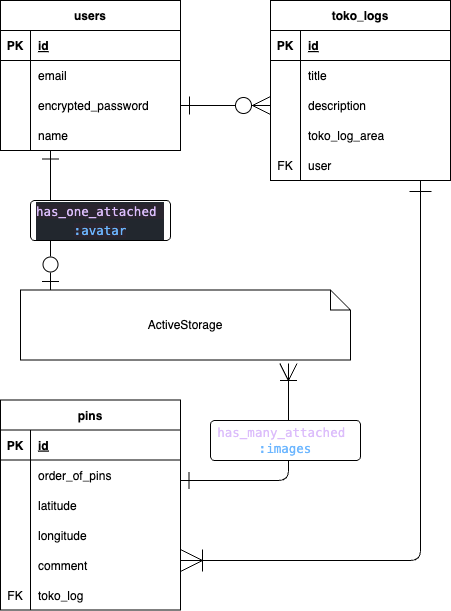

The diagram above was exported from draw.io. Its source (the exported page's mxGraphModel, read from the mxfile embedded in the PNG):
<mxGraphModel dx="564" dy="984" grid="1" gridSize="10" guides="1" tooltips="1" connect="1" arrows="1" fold="1" page="1" pageScale="1" pageWidth="827" pageHeight="1169" math="0" shadow="0">
  <root>
    <mxCell id="0" />
    <mxCell id="1" parent="0" />
    <mxCell id="32" value="users" style="shape=table;startSize=30;container=1;collapsible=1;childLayout=tableLayout;fixedRows=1;rowLines=0;fontStyle=1;align=center;resizeLast=1;" parent="1" vertex="1">
      <mxGeometry x="20" y="80" width="180" height="150" as="geometry" />
    </mxCell>
    <mxCell id="33" value="" style="shape=tableRow;horizontal=0;startSize=0;swimlaneHead=0;swimlaneBody=0;fillColor=none;collapsible=0;dropTarget=0;points=[[0,0.5],[1,0.5]];portConstraint=eastwest;top=0;left=0;right=0;bottom=1;" parent="32" vertex="1">
      <mxGeometry y="30" width="180" height="30" as="geometry" />
    </mxCell>
    <mxCell id="34" value="PK" style="shape=partialRectangle;connectable=0;fillColor=none;top=0;left=0;bottom=0;right=0;fontStyle=1;overflow=hidden;" parent="33" vertex="1">
      <mxGeometry width="30" height="30" as="geometry">
        <mxRectangle width="30" height="30" as="alternateBounds" />
      </mxGeometry>
    </mxCell>
    <mxCell id="35" value="id" style="shape=partialRectangle;connectable=0;fillColor=none;top=0;left=0;bottom=0;right=0;align=left;spacingLeft=6;fontStyle=5;overflow=hidden;" parent="33" vertex="1">
      <mxGeometry x="30" width="150" height="30" as="geometry">
        <mxRectangle width="150" height="30" as="alternateBounds" />
      </mxGeometry>
    </mxCell>
    <mxCell id="36" value="" style="shape=tableRow;horizontal=0;startSize=0;swimlaneHead=0;swimlaneBody=0;fillColor=none;collapsible=0;dropTarget=0;points=[[0,0.5],[1,0.5]];portConstraint=eastwest;top=0;left=0;right=0;bottom=0;" parent="32" vertex="1">
      <mxGeometry y="60" width="180" height="30" as="geometry" />
    </mxCell>
    <mxCell id="37" value="" style="shape=partialRectangle;connectable=0;fillColor=none;top=0;left=0;bottom=0;right=0;editable=1;overflow=hidden;" parent="36" vertex="1">
      <mxGeometry width="30" height="30" as="geometry">
        <mxRectangle width="30" height="30" as="alternateBounds" />
      </mxGeometry>
    </mxCell>
    <mxCell id="38" value="email" style="shape=partialRectangle;connectable=0;fillColor=none;top=0;left=0;bottom=0;right=0;align=left;spacingLeft=6;overflow=hidden;" parent="36" vertex="1">
      <mxGeometry x="30" width="150" height="30" as="geometry">
        <mxRectangle width="150" height="30" as="alternateBounds" />
      </mxGeometry>
    </mxCell>
    <mxCell id="39" value="" style="shape=tableRow;horizontal=0;startSize=0;swimlaneHead=0;swimlaneBody=0;fillColor=none;collapsible=0;dropTarget=0;points=[[0,0.5],[1,0.5]];portConstraint=eastwest;top=0;left=0;right=0;bottom=0;" parent="32" vertex="1">
      <mxGeometry y="90" width="180" height="30" as="geometry" />
    </mxCell>
    <mxCell id="40" value="" style="shape=partialRectangle;connectable=0;fillColor=none;top=0;left=0;bottom=0;right=0;editable=1;overflow=hidden;" parent="39" vertex="1">
      <mxGeometry width="30" height="30" as="geometry">
        <mxRectangle width="30" height="30" as="alternateBounds" />
      </mxGeometry>
    </mxCell>
    <mxCell id="41" value="encrypted_password" style="shape=partialRectangle;connectable=0;fillColor=none;top=0;left=0;bottom=0;right=0;align=left;spacingLeft=6;overflow=hidden;" parent="39" vertex="1">
      <mxGeometry x="30" width="150" height="30" as="geometry">
        <mxRectangle width="150" height="30" as="alternateBounds" />
      </mxGeometry>
    </mxCell>
    <mxCell id="42" value="" style="shape=tableRow;horizontal=0;startSize=0;swimlaneHead=0;swimlaneBody=0;fillColor=none;collapsible=0;dropTarget=0;points=[[0,0.5],[1,0.5]];portConstraint=eastwest;top=0;left=0;right=0;bottom=0;" parent="32" vertex="1">
      <mxGeometry y="120" width="180" height="30" as="geometry" />
    </mxCell>
    <mxCell id="43" value="" style="shape=partialRectangle;connectable=0;fillColor=none;top=0;left=0;bottom=0;right=0;editable=1;overflow=hidden;" parent="42" vertex="1">
      <mxGeometry width="30" height="30" as="geometry">
        <mxRectangle width="30" height="30" as="alternateBounds" />
      </mxGeometry>
    </mxCell>
    <mxCell id="44" value="name" style="shape=partialRectangle;connectable=0;fillColor=none;top=0;left=0;bottom=0;right=0;align=left;spacingLeft=6;overflow=hidden;" parent="42" vertex="1">
      <mxGeometry x="30" width="150" height="30" as="geometry">
        <mxRectangle width="150" height="30" as="alternateBounds" />
      </mxGeometry>
    </mxCell>
    <mxCell id="49" value="toko_logs" style="shape=table;startSize=30;container=1;collapsible=1;childLayout=tableLayout;fixedRows=1;rowLines=0;fontStyle=1;align=center;resizeLast=1;" parent="1" vertex="1">
      <mxGeometry x="290" y="80" width="180" height="180" as="geometry" />
    </mxCell>
    <mxCell id="50" value="" style="shape=tableRow;horizontal=0;startSize=0;swimlaneHead=0;swimlaneBody=0;fillColor=none;collapsible=0;dropTarget=0;points=[[0,0.5],[1,0.5]];portConstraint=eastwest;top=0;left=0;right=0;bottom=1;" parent="49" vertex="1">
      <mxGeometry y="30" width="180" height="30" as="geometry" />
    </mxCell>
    <mxCell id="51" value="PK" style="shape=partialRectangle;connectable=0;fillColor=none;top=0;left=0;bottom=0;right=0;fontStyle=1;overflow=hidden;" parent="50" vertex="1">
      <mxGeometry width="30" height="30" as="geometry">
        <mxRectangle width="30" height="30" as="alternateBounds" />
      </mxGeometry>
    </mxCell>
    <mxCell id="52" value="id" style="shape=partialRectangle;connectable=0;fillColor=none;top=0;left=0;bottom=0;right=0;align=left;spacingLeft=6;fontStyle=5;overflow=hidden;" parent="50" vertex="1">
      <mxGeometry x="30" width="150" height="30" as="geometry">
        <mxRectangle width="150" height="30" as="alternateBounds" />
      </mxGeometry>
    </mxCell>
    <mxCell id="53" value="" style="shape=tableRow;horizontal=0;startSize=0;swimlaneHead=0;swimlaneBody=0;fillColor=none;collapsible=0;dropTarget=0;points=[[0,0.5],[1,0.5]];portConstraint=eastwest;top=0;left=0;right=0;bottom=0;" parent="49" vertex="1">
      <mxGeometry y="60" width="180" height="30" as="geometry" />
    </mxCell>
    <mxCell id="54" value="" style="shape=partialRectangle;connectable=0;fillColor=none;top=0;left=0;bottom=0;right=0;editable=1;overflow=hidden;" parent="53" vertex="1">
      <mxGeometry width="30" height="30" as="geometry">
        <mxRectangle width="30" height="30" as="alternateBounds" />
      </mxGeometry>
    </mxCell>
    <mxCell id="55" value="title" style="shape=partialRectangle;connectable=0;fillColor=none;top=0;left=0;bottom=0;right=0;align=left;spacingLeft=6;overflow=hidden;" parent="53" vertex="1">
      <mxGeometry x="30" width="150" height="30" as="geometry">
        <mxRectangle width="150" height="30" as="alternateBounds" />
      </mxGeometry>
    </mxCell>
    <mxCell id="56" value="" style="shape=tableRow;horizontal=0;startSize=0;swimlaneHead=0;swimlaneBody=0;fillColor=none;collapsible=0;dropTarget=0;points=[[0,0.5],[1,0.5]];portConstraint=eastwest;top=0;left=0;right=0;bottom=0;" parent="49" vertex="1">
      <mxGeometry y="90" width="180" height="30" as="geometry" />
    </mxCell>
    <mxCell id="57" value="" style="shape=partialRectangle;connectable=0;fillColor=none;top=0;left=0;bottom=0;right=0;editable=1;overflow=hidden;" parent="56" vertex="1">
      <mxGeometry width="30" height="30" as="geometry">
        <mxRectangle width="30" height="30" as="alternateBounds" />
      </mxGeometry>
    </mxCell>
    <mxCell id="58" value="description" style="shape=partialRectangle;connectable=0;fillColor=none;top=0;left=0;bottom=0;right=0;align=left;spacingLeft=6;overflow=hidden;" parent="56" vertex="1">
      <mxGeometry x="30" width="150" height="30" as="geometry">
        <mxRectangle width="150" height="30" as="alternateBounds" />
      </mxGeometry>
    </mxCell>
    <mxCell id="59" value="" style="shape=tableRow;horizontal=0;startSize=0;swimlaneHead=0;swimlaneBody=0;fillColor=none;collapsible=0;dropTarget=0;points=[[0,0.5],[1,0.5]];portConstraint=eastwest;top=0;left=0;right=0;bottom=0;" parent="49" vertex="1">
      <mxGeometry y="120" width="180" height="30" as="geometry" />
    </mxCell>
    <mxCell id="60" value="" style="shape=partialRectangle;connectable=0;fillColor=none;top=0;left=0;bottom=0;right=0;editable=1;overflow=hidden;" parent="59" vertex="1">
      <mxGeometry width="30" height="30" as="geometry">
        <mxRectangle width="30" height="30" as="alternateBounds" />
      </mxGeometry>
    </mxCell>
    <mxCell id="61" value="toko_log_area" style="shape=partialRectangle;connectable=0;fillColor=none;top=0;left=0;bottom=0;right=0;align=left;spacingLeft=6;overflow=hidden;" parent="59" vertex="1">
      <mxGeometry x="30" width="150" height="30" as="geometry">
        <mxRectangle width="150" height="30" as="alternateBounds" />
      </mxGeometry>
    </mxCell>
    <mxCell id="107" value="" style="shape=tableRow;horizontal=0;startSize=0;swimlaneHead=0;swimlaneBody=0;fillColor=none;collapsible=0;dropTarget=0;points=[[0,0.5],[1,0.5]];portConstraint=eastwest;top=0;left=0;right=0;bottom=0;" parent="49" vertex="1">
      <mxGeometry y="150" width="180" height="30" as="geometry" />
    </mxCell>
    <mxCell id="108" value="FK" style="shape=partialRectangle;connectable=0;fillColor=none;top=0;left=0;bottom=0;right=0;editable=1;overflow=hidden;" parent="107" vertex="1">
      <mxGeometry width="30" height="30" as="geometry">
        <mxRectangle width="30" height="30" as="alternateBounds" />
      </mxGeometry>
    </mxCell>
    <mxCell id="109" value="user" style="shape=partialRectangle;connectable=0;fillColor=none;top=0;left=0;bottom=0;right=0;align=left;spacingLeft=6;overflow=hidden;" parent="107" vertex="1">
      <mxGeometry x="30" width="150" height="30" as="geometry">
        <mxRectangle width="150" height="30" as="alternateBounds" />
      </mxGeometry>
    </mxCell>
    <mxCell id="62" value="pins" style="shape=table;startSize=30;container=1;collapsible=1;childLayout=tableLayout;fixedRows=1;rowLines=0;fontStyle=1;align=center;resizeLast=1;" parent="1" vertex="1">
      <mxGeometry x="20" y="479.5" width="180" height="210" as="geometry" />
    </mxCell>
    <mxCell id="63" value="" style="shape=tableRow;horizontal=0;startSize=0;swimlaneHead=0;swimlaneBody=0;fillColor=none;collapsible=0;dropTarget=0;points=[[0,0.5],[1,0.5]];portConstraint=eastwest;top=0;left=0;right=0;bottom=1;" parent="62" vertex="1">
      <mxGeometry y="30" width="180" height="30" as="geometry" />
    </mxCell>
    <mxCell id="64" value="PK" style="shape=partialRectangle;connectable=0;fillColor=none;top=0;left=0;bottom=0;right=0;fontStyle=1;overflow=hidden;" parent="63" vertex="1">
      <mxGeometry width="30" height="30" as="geometry">
        <mxRectangle width="30" height="30" as="alternateBounds" />
      </mxGeometry>
    </mxCell>
    <mxCell id="65" value="id" style="shape=partialRectangle;connectable=0;fillColor=none;top=0;left=0;bottom=0;right=0;align=left;spacingLeft=6;fontStyle=5;overflow=hidden;" parent="63" vertex="1">
      <mxGeometry x="30" width="150" height="30" as="geometry">
        <mxRectangle width="150" height="30" as="alternateBounds" />
      </mxGeometry>
    </mxCell>
    <mxCell id="66" value="" style="shape=tableRow;horizontal=0;startSize=0;swimlaneHead=0;swimlaneBody=0;fillColor=none;collapsible=0;dropTarget=0;points=[[0,0.5],[1,0.5]];portConstraint=eastwest;top=0;left=0;right=0;bottom=0;" parent="62" vertex="1">
      <mxGeometry y="60" width="180" height="30" as="geometry" />
    </mxCell>
    <mxCell id="67" value="" style="shape=partialRectangle;connectable=0;fillColor=none;top=0;left=0;bottom=0;right=0;editable=1;overflow=hidden;" parent="66" vertex="1">
      <mxGeometry width="30" height="30" as="geometry">
        <mxRectangle width="30" height="30" as="alternateBounds" />
      </mxGeometry>
    </mxCell>
    <mxCell id="68" value="order_of_pins" style="shape=partialRectangle;connectable=0;fillColor=none;top=0;left=0;bottom=0;right=0;align=left;spacingLeft=6;overflow=hidden;" parent="66" vertex="1">
      <mxGeometry x="30" width="150" height="30" as="geometry">
        <mxRectangle width="150" height="30" as="alternateBounds" />
      </mxGeometry>
    </mxCell>
    <mxCell id="69" value="" style="shape=tableRow;horizontal=0;startSize=0;swimlaneHead=0;swimlaneBody=0;fillColor=none;collapsible=0;dropTarget=0;points=[[0,0.5],[1,0.5]];portConstraint=eastwest;top=0;left=0;right=0;bottom=0;" parent="62" vertex="1">
      <mxGeometry y="90" width="180" height="30" as="geometry" />
    </mxCell>
    <mxCell id="70" value="" style="shape=partialRectangle;connectable=0;fillColor=none;top=0;left=0;bottom=0;right=0;editable=1;overflow=hidden;" parent="69" vertex="1">
      <mxGeometry width="30" height="30" as="geometry">
        <mxRectangle width="30" height="30" as="alternateBounds" />
      </mxGeometry>
    </mxCell>
    <mxCell id="71" value="latitude" style="shape=partialRectangle;connectable=0;fillColor=none;top=0;left=0;bottom=0;right=0;align=left;spacingLeft=6;overflow=hidden;" parent="69" vertex="1">
      <mxGeometry x="30" width="150" height="30" as="geometry">
        <mxRectangle width="150" height="30" as="alternateBounds" />
      </mxGeometry>
    </mxCell>
    <mxCell id="72" value="" style="shape=tableRow;horizontal=0;startSize=0;swimlaneHead=0;swimlaneBody=0;fillColor=none;collapsible=0;dropTarget=0;points=[[0,0.5],[1,0.5]];portConstraint=eastwest;top=0;left=0;right=0;bottom=0;" parent="62" vertex="1">
      <mxGeometry y="120" width="180" height="30" as="geometry" />
    </mxCell>
    <mxCell id="73" value="" style="shape=partialRectangle;connectable=0;fillColor=none;top=0;left=0;bottom=0;right=0;editable=1;overflow=hidden;" parent="72" vertex="1">
      <mxGeometry width="30" height="30" as="geometry">
        <mxRectangle width="30" height="30" as="alternateBounds" />
      </mxGeometry>
    </mxCell>
    <mxCell id="74" value="longitude" style="shape=partialRectangle;connectable=0;fillColor=none;top=0;left=0;bottom=0;right=0;align=left;spacingLeft=6;overflow=hidden;" parent="72" vertex="1">
      <mxGeometry x="30" width="150" height="30" as="geometry">
        <mxRectangle width="150" height="30" as="alternateBounds" />
      </mxGeometry>
    </mxCell>
    <mxCell id="77" value="" style="shape=tableRow;horizontal=0;startSize=0;swimlaneHead=0;swimlaneBody=0;fillColor=none;collapsible=0;dropTarget=0;points=[[0,0.5],[1,0.5]];portConstraint=eastwest;top=0;left=0;right=0;bottom=0;" parent="62" vertex="1">
      <mxGeometry y="150" width="180" height="30" as="geometry" />
    </mxCell>
    <mxCell id="78" value="" style="shape=partialRectangle;connectable=0;fillColor=none;top=0;left=0;bottom=0;right=0;editable=1;overflow=hidden;" parent="77" vertex="1">
      <mxGeometry width="30" height="30" as="geometry">
        <mxRectangle width="30" height="30" as="alternateBounds" />
      </mxGeometry>
    </mxCell>
    <mxCell id="79" value="comment" style="shape=partialRectangle;connectable=0;fillColor=none;top=0;left=0;bottom=0;right=0;align=left;spacingLeft=6;overflow=hidden;" parent="77" vertex="1">
      <mxGeometry x="30" width="150" height="30" as="geometry">
        <mxRectangle width="150" height="30" as="alternateBounds" />
      </mxGeometry>
    </mxCell>
    <mxCell id="82" value="" style="shape=tableRow;horizontal=0;startSize=0;swimlaneHead=0;swimlaneBody=0;fillColor=none;collapsible=0;dropTarget=0;points=[[0,0.5],[1,0.5]];portConstraint=eastwest;top=0;left=0;right=0;bottom=0;" parent="62" vertex="1">
      <mxGeometry y="180" width="180" height="30" as="geometry" />
    </mxCell>
    <mxCell id="83" value="FK" style="shape=partialRectangle;connectable=0;fillColor=none;top=0;left=0;bottom=0;right=0;editable=1;overflow=hidden;" parent="82" vertex="1">
      <mxGeometry width="30" height="30" as="geometry">
        <mxRectangle width="30" height="30" as="alternateBounds" />
      </mxGeometry>
    </mxCell>
    <mxCell id="84" value="toko_log" style="shape=partialRectangle;connectable=0;fillColor=none;top=0;left=0;bottom=0;right=0;align=left;spacingLeft=6;overflow=hidden;" parent="82" vertex="1">
      <mxGeometry x="30" width="150" height="30" as="geometry">
        <mxRectangle width="150" height="30" as="alternateBounds" />
      </mxGeometry>
    </mxCell>
    <mxCell id="85" style="edgeStyle=none;html=1;exitX=1;exitY=0.5;exitDx=0;exitDy=0;entryX=0;entryY=0.5;entryDx=0;entryDy=0;startArrow=ERone;startFill=0;endArrow=ERzeroToMany;endFill=0;startSize=16;endSize=16;" parent="1" source="39" target="56" edge="1">
      <mxGeometry relative="1" as="geometry" />
    </mxCell>
    <mxCell id="86" style="edgeStyle=none;html=1;startArrow=ERone;startFill=0;endArrow=ERoneToMany;endFill=0;startSize=20;endSize=20;" parent="1" edge="1">
      <mxGeometry relative="1" as="geometry">
        <mxPoint x="440" y="260" as="sourcePoint" />
        <Array as="points">
          <mxPoint x="440" y="640" />
        </Array>
        <mxPoint x="200" y="640" as="targetPoint" />
      </mxGeometry>
    </mxCell>
    <mxCell id="87" value="ActiveStorage" style="shape=note;size=20;whiteSpace=wrap;html=1;" parent="1" vertex="1">
      <mxGeometry x="40" y="369.5" width="330" height="70" as="geometry" />
    </mxCell>
    <mxCell id="94" style="edgeStyle=none;html=1;entryX=0.812;entryY=1.05;entryDx=0;entryDy=0;entryPerimeter=0;endSize=15;startSize=15;startArrow=ERone;startFill=0;endArrow=ERoneToMany;endFill=0;" parent="1" target="87" edge="1">
      <mxGeometry relative="1" as="geometry">
        <mxPoint x="200" y="560" as="sourcePoint" />
        <Array as="points">
          <mxPoint x="308" y="560" />
        </Array>
      </mxGeometry>
    </mxCell>
    <mxCell id="91" value="&lt;span style=&quot;font-family: Menlo, Monaco, &amp;quot;Courier New&amp;quot;, monospace; font-size: 12.5px; color: rgb(220, 189, 251);&quot;&gt;has_many_attached&amp;nbsp;&lt;br&gt;&lt;/span&gt;&lt;span style=&quot;font-family: Menlo, Monaco, &amp;quot;Courier New&amp;quot;, monospace; font-size: 12.5px; color: rgb(108, 182, 255);&quot;&gt;:images&lt;/span&gt;" style="rounded=1;arcSize=10;whiteSpace=wrap;html=1;align=center;fillColor=default;" parent="1" vertex="1">
      <mxGeometry x="230" y="500" width="150" height="40" as="geometry" />
    </mxCell>
    <mxCell id="110" style="edgeStyle=none;html=1;entryX=0.091;entryY=0;entryDx=0;entryDy=0;entryPerimeter=0;startArrow=ERone;startFill=0;endArrow=ERzeroToOne;endFill=0;startSize=15;endSize=15;" parent="1" target="87" edge="1">
      <mxGeometry relative="1" as="geometry">
        <mxPoint x="70" y="230" as="sourcePoint" />
      </mxGeometry>
    </mxCell>
    <mxCell id="114" value="&lt;div style=&quot;color: rgb(173, 186, 199); background-color: rgb(34, 39, 46); font-family: Menlo, Monaco, &amp;quot;Courier New&amp;quot;, monospace; font-size: 12.5px; line-height: 19px;&quot;&gt;&lt;span style=&quot;background-color: rgb(42, 37, 47); color: rgb(220, 189, 251);&quot;&gt;has_one_attached&amp;nbsp;&lt;/span&gt;&lt;/div&gt;&lt;div style=&quot;color: rgb(173, 186, 199); background-color: rgb(34, 39, 46); font-family: Menlo, Monaco, &amp;quot;Courier New&amp;quot;, monospace; font-size: 12.5px; line-height: 19px;&quot;&gt;&lt;span style=&quot;background-color: rgb(42, 37, 47); color: rgb(108, 182, 255);&quot;&gt;:avatar&lt;/span&gt;&lt;br&gt;&lt;/div&gt;" style="rounded=1;arcSize=10;whiteSpace=wrap;html=1;align=center;fillColor=default;" parent="1" vertex="1">
      <mxGeometry x="50" y="280" width="140" height="40" as="geometry" />
    </mxCell>
  </root>
</mxGraphModel>